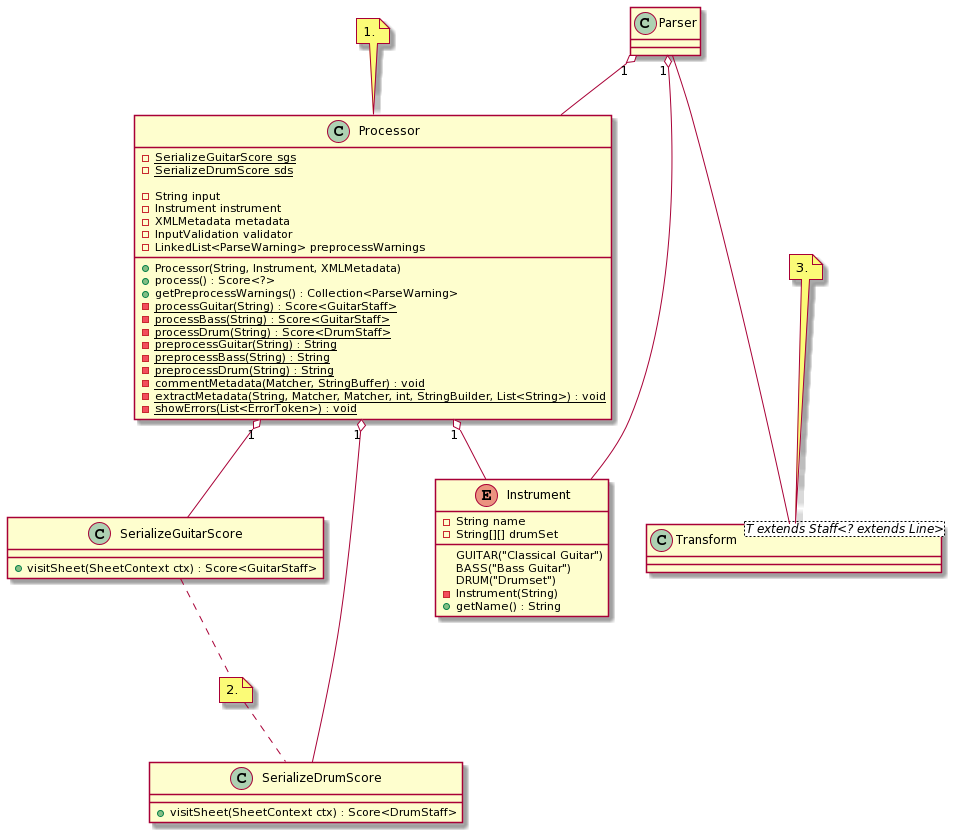

The diagram above was rendered by PlantUML. Its source (embedded in the PNG):
@startuml
class Processor {
  -{static} SerializeGuitarScore sgs
  -{static} SerializeDrumScore sds

  -String input
  -Instrument instrument
  -XMLMetadata metadata
  -InputValidation validator
  -LinkedList<ParseWarning> preprocessWarnings

  +Processor(String, Instrument, XMLMetadata)
  +process() : Score<?>
  +getPreprocessWarnings() : Collection<ParseWarning>
  -{static} processGuitar(String) : Score<GuitarStaff>
  -{static} processBass(String) : Score<GuitarStaff>
  -{static} processDrum(String) : Score<DrumStaff>
  -{static} preprocessGuitar(String) : String
  -{static} preprocessBass(String) : String
  -{static} preprocessDrum(String) : String
  -{static} commentMetadata(Matcher, StringBuffer) : void
  -{static} extractMetadata(String, Matcher, Matcher, int, StringBuilder, List<String>) : void
  -{static} showErrors(List<ErrorToken>) : void
  
}

class SerializeGuitarScore {
  +visitSheet(SheetContext ctx) : Score<GuitarStaff>
}

class SerializeDrumScore {
  +visitSheet(SheetContext ctx) : Score<DrumStaff>
}

class Transform<T extends Staff<? extends Line>>{}

enum Instrument {
  GUITAR("Classical Guitar")
  BASS("Bass Guitar")
  DRUM("Drumset")
  
  -String name
  -String[][] drumSet

  -Instrument(String)
  +getName() : String
}

note top of Processor : 1.
note "2." as N2
SerializeGuitarScore .. N2
N2 .. SerializeDrumScore
note top of Transform : 3.

Parser "1" o-- Processor
Processor "1" o-- SerializeGuitarScore
Processor "1" o-- SerializeDrumScore
Processor "1" o-- Instrument
Parser "1" o-- Instrument
Parser --- Transform
@enduml